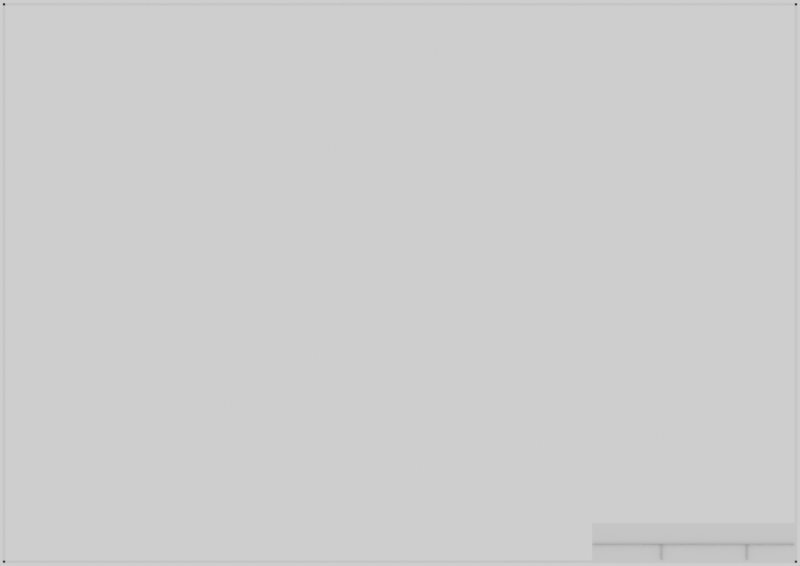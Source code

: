 # Source: part_template.blend  (saved by Blender 2.80.74; exported with 4.5.12 LTS)
import bpy
from mathutils import Matrix  # noqa: F401  (used for matrix-valued properties, if any)

bpy.ops.wm.read_factory_settings(use_empty=True)
scene = bpy.context.scene
scene.name = 'Main2d'

# ---- collections
col_collection = bpy.data.collections.new('Collection'); scene.collection.children.link(col_collection)
col_text = bpy.data.collections.new('Text'); scene.collection.children.link(col_text)

# ---- materials (node trees are filled in below, after node groups)
mat_material = bpy.data.materials.new('Material')
mat_text = bpy.data.materials.new('Text')

# ---- material node trees
mat_material.use_nodes = True; mat_material.node_tree.nodes.clear()
_N = mat_material.node_tree.nodes; _L = mat_material.node_tree.links
n0 = _N.new('ShaderNodeOutputMaterial'); n0.name = 'Material Output'; n0.location = (300, 300)
n1 = _N.new('ShaderNodeBsdfPrincipled'); n1.name = 'Principled BSDF'; n1.location = (10, 300)
n1.distribution = 'GGX'
n1.subsurface_method = 'BURLEY'
n1.inputs[3].default_value = 1.45
n1.inputs[27].default_value = (0.0, 0.0, 0.0, 1.0)
n1.inputs[28].default_value = 1.0
_L.new(n1.outputs[0], n0.inputs[0])
n0.is_active_output = True
mat_text.use_nodes = True; mat_text.node_tree.nodes.clear()
_N = mat_text.node_tree.nodes; _L = mat_text.node_tree.links
n0 = _N.new('ShaderNodeOutputMaterial'); n0.name = 'Material Output'; n0.location = (300, 300)
n1 = _N.new('ShaderNodeEmission'); n1.name = 'Emission'; n1.location = (10, 300)
n1.inputs[0].default_value = (0.0, 0.0, 0.0, 1.0)
_L.new(n1.outputs[0], n0.inputs[0])
n0.is_active_output = True

# ---- world
world_world = bpy.data.worlds.new('World'); scene.world = world_world
world_world.use_nodes = True; world_world.node_tree.nodes.clear()
_N = world_world.node_tree.nodes; _L = world_world.node_tree.links
n0 = _N.new('ShaderNodeOutputWorld'); n0.name = 'World Output'; n0.location = (300, 300)
n1 = _N.new('ShaderNodeBackground'); n1.name = 'Background'; n1.location = (10, 300)
n1.inputs[0].default_value = (1.0, 1.0, 1.0, 1.0)
_L.new(n1.outputs[0], n0.inputs[0])
n0.is_active_output = True
world_world.color = (0.05088, 0.05088, 0.05088)
world_world.use_sun_shadow = False
world_world.sun_shadow_jitter_overblur = 0.0

# ---- cameras
cam_camera = bpy.data.cameras.new('Camera')
cam_camera.type = 'ORTHO'
cam_camera.clip_end = 100.0
cam_camera.ortho_scale = 30.0

# ---- meshes
me_plane = bpy.data.meshes.new('Plane')
me_plane.from_pydata([(-14.9, 19.5, 0.0), (-14.8, -1.5, 0.0), (-14.9, -1.5, 0.0), (14.8, -1.5, 0.0), (14.9, -1.5, 0.0), (14.8, 19.5, 0.0), (14.9, 19.5, 0.0), (-14.8, 19.5, 0.0), (14.9, 19.5, 0.0), (-14.9, 19.4, 0.0), (-14.9, 19.5, 0.0), (14.9, 19.4, 0.0), (14.9, -1.4, 0.0), (-14.9, -1.5, 0.0), (-14.9, -1.4, 0.0), (14.9, -1.5, 0.0), (14.8, -1.4, 0.0), (14.8, -0.8, 0.1), (7.2, -1.4, 0.0), (14.8, -0.8, 0.0), (14.8, -4.172e-07, 0.0), (7.2, -4.172e-07, 0.0), (9.8, -1.4, 0.0), (9.8, -0.8, 0.0), (9.8, -1.4, 0.1), (9.8, -0.8, 0.1), (13.0, -1.4, 0.0), (13.0, -0.8, 0.0), (13.0, -1.4, 0.1), (13.0, -0.8, 0.1), (7.2, -0.8, 0.1), (7.2, -0.8, 0.0)], [], [(3, 4, 6, 5), (2, 1, 7, 0), (10, 9, 11, 8), (14, 13, 15, 12), (17, 19, 31, 30), (22, 23, 25, 24), (26, 27, 29, 28), (16, 20, 21, 18)])
_uv = me_plane.uv_layers.new(name='UVMap')
_uv.uv.foreach_set('vector', [0.0, 0.0, 0.0, 0.0, 0.0, 0.0, 0.0, 0.0, 0.0, 0.0, 0.0, 0.0, 0.0, 0.0, 0.0, 0.0, 0.0, 0.0, 0.0, 0.0, 0.0, 0.0, 0.0, 0.0, 0.0, 0.0, 0.0, 0.0, 0.0, 0.0, 0.0, 0.0, 0.0, 0.0, 0.0, 0.0, 0.0, 0.0, 0.0, 0.0, 0.0, 0.0, 0.0, 0.0, 0.0, 0.0, 0.0, 0.0, 0.0, 0.0, 0.0, 0.0, 0.0, 0.0, 0.0, 0.0, 0.0, 0.0, 0.0, 0.0, 0.0, 0.0, 0.0, 0.0])
me_plane.use_remesh_preserve_volume = False
me_plane.use_remesh_preserve_attributes = False
me_plane.use_mirror_vertex_groups = False
me_plane.update()
me_plane_001 = bpy.data.meshes.new('Plane.001')
me_plane_001.from_pydata([(9.0, -1.2, 0.0), (8.0, -1.2, 0.0), (8.0, -1.0, 0.0), (8.3, -1.16, 0.0), (8.1, -1.2, 0.0), (8.6, -1.2, 0.0), (8.6, -1.16, 0.0), (8.7, -1.2, 0.0), (8.8, -1.2, 0.0), (6.9, -1.2, 0.1), (6.7, -1.2, 0.1), (6.6, -1.2, 0.1), (7.0, -1.2, 0.0), (6.1, -1.16, 0.1), (7.5, -1.2, 0.0), (7.5, -1.1, 0.0), (6.1, -1.2, 0.1), (7.4, -1.16, 0.0), (6.3, -1.16, 0.1), (7.3, -1.16, 0.0), (6.4, -1.2, 0.1), (7.2, -1.16, 0.0), (7.1, -1.2, 0.0), (7.1, -1.16, 0.0), (7.6, -1.2, 0.0), (6.0, -1.2, 0.1), (7.7, -1.2, 0.0), (7.7, -1.16, 0.0), (7.9, -1.2, 0.1), (7.8, -1.16, 0.1), (7.8, -1.2, 0.1), (7.9, -1.16, 0.0), (7.6, -1.16, 0.1), (6.0, -1.0, 0.0), (6.5, -1.2, 0.0), (6.5, -1.1, 0.0), (7.2, -1.2, 0.1), (6.4, -1.16, 0.0), (6.3, -1.2, 0.0), (7.3, -1.2, 0.1), (6.2, -1.2, 0.0), (6.2, -1.16, 0.0), (7.4, -1.2, 0.1), (7.0, -1.0, 0.1), (8.9, -1.16, 0.1), (6.6, -1.16, 0.0), (8.9, -1.2, 0.1), (6.7, -1.16, 0.0), (6.8, -1.2, 0.0), (6.8, -1.16, 0.0), (8.8, -1.16, 0.1), (6.9, -1.16, 0.0), (8.7, -1.16, 0.1), (8.1, -1.16, 0.1), (8.2, -1.16, 0.1), (8.2, -1.2, 0.1), (8.3, -1.2, 0.1), (9.0, -1.0, 0.0), (8.4, -1.16, 0.1), (8.4, -1.2, 0.1), (8.5, -1.1, 0.1), (8.5, -1.2, 0.1), (8.5, -1.2, 0.0), (8.5, -1.1, 0.0), (8.4, -1.2, 0.0), (8.4, -1.16, 0.0), (8.3, -1.2, 0.0), (9.0, -1.0, 0.1), (8.2, -1.2, 0.0), (8.2, -1.16, 0.0), (6.9, -1.16, 0.1), (8.1, -1.16, 0.0), (6.8, -1.16, 0.1), (6.8, -1.2, 0.1), (6.7, -1.16, 0.1), (8.7, -1.16, 0.0), (6.6, -1.16, 0.1), (8.8, -1.16, 0.0), (8.9, -1.2, 0.0), (8.9, -1.16, 0.0), (6.2, -1.16, 0.1), (7.0, -1.0, 0.0), (6.2, -1.2, 0.1), (6.3, -1.2, 0.1), (7.4, -1.2, 0.0), (6.4, -1.16, 0.1), (7.3, -1.2, 0.0), (6.5, -1.1, 0.1), (7.2, -1.2, 0.0), (6.5, -1.2, 0.1), (6.0, -1.0, 0.1), (7.9, -1.16, 0.1), (7.7, -1.16, 0.1), (7.6, -1.16, 0.0), (7.7, -1.2, 0.1), (7.6, -1.2, 0.1), (7.8, -1.2, 0.0), (7.8, -1.16, 0.0), (7.9, -1.2, 0.0), (7.1, -1.16, 0.1), (6.0, -1.2, 0.0), (7.1, -1.2, 0.1), (7.2, -1.16, 0.1), (7.3, -1.16, 0.1), (6.4, -1.2, 0.0), (7.4, -1.16, 0.1), (7.5, -1.1, 0.1), (6.3, -1.16, 0.0), (7.5, -1.2, 0.1), (7.0, -1.2, 0.1), (6.1, -1.2, 0.0), (6.1, -1.16, 0.0), (6.6, -1.2, 0.0), (8.8, -1.2, 0.1), (6.7, -1.2, 0.0), (8.7, -1.2, 0.1), (8.6, -1.16, 0.1), (8.6, -1.2, 0.1), (6.9, -1.2, 0.0), (8.1, -1.2, 0.1), (8.3, -1.16, 0.1), (8.0, -1.0, 0.1), (8.0, -1.2, 0.1), (9.0, -1.2, 0.1)], [], [(98, 31, 91, 28), (26, 27, 92, 94), (24, 93, 32, 95), (88, 21, 102, 36), (96, 97, 29, 30), (68, 69, 54, 55), (22, 23, 99, 101), (86, 19, 103, 39), (48, 49, 72, 73), (84, 17, 105, 42), (1, 2, 121, 122), (64, 65, 58, 59), (12, 81, 43, 109), (62, 63, 60, 61), (8, 77, 50, 113), (0, 100, 25, 123), (7, 75, 52, 115), (14, 15, 106, 108), (40, 41, 80, 82), (118, 51, 70, 9), (4, 71, 53, 119), (114, 47, 74, 10), (110, 111, 13, 16), (66, 3, 120, 56), (112, 45, 76, 11), (57, 0, 123, 67), (34, 35, 87, 89), (38, 107, 18, 83), (78, 79, 44, 46), (104, 37, 85, 20), (5, 6, 116, 117), (100, 33, 90, 25)])
_uv = me_plane_001.uv_layers.new(name='UVMap')
_uv.uv.foreach_set('vector', [0.0, 0.0, 0.0, 0.0, 0.0, 0.0, 0.0, 0.0, 0.0, 0.0, 0.0, 0.0, 0.0, 0.0, 0.0, 0.0, 0.0, 0.0, 0.0, 0.0, 0.0, 0.0, 0.0, 0.0, 0.0, 0.0, 0.0, 0.0, 0.0, 0.0, 0.0, 0.0, 0.0, 0.0, 0.0, 0.0, 0.0, 0.0, 0.0, 0.0, 0.0, 0.0, 0.0, 0.0, 0.0, 0.0, 0.0, 0.0, 0.0, 0.0, 0.0, 0.0, 0.0, 0.0, 0.0, 0.0, 0.0, 0.0, 0.0, 0.0, 0.0, 0.0, 0.0, 0.0, 0.0, 0.0, 0.0, 0.0, 0.0, 0.0, 0.0, 0.0, 0.0, 0.0, 0.0, 0.0, 0.0, 0.0, 0.0, 0.0, 0.0, 0.0, 0.0, 0.0, 0.0, 0.0, 0.0, 0.0, 0.0, 0.0, 0.0, 0.0, 0.0, 0.0, 0.0, 0.0, 0.0, 0.0, 0.0, 0.0, 0.0, 0.0, 0.0, 0.0, 0.0, 0.0, 0.0, 0.0, 0.0, 0.0, 0.0, 0.0, 0.0, 0.0, 0.0, 0.0, 0.0, 0.0, 0.0, 0.0, 0.0, 0.0, 0.0, 0.0, 0.0, 0.0, 0.0, 0.0, 0.0, 0.0, 0.0, 0.0, 0.0, 0.0, 0.0, 0.0, 0.0, 0.0, 0.0, 0.0, 0.0, 0.0, 0.0, 0.0, 0.0, 0.0, 0.0, 0.0, 0.0, 0.0, 0.0, 0.0, 0.0, 0.0, 0.0, 0.0, 0.0, 0.0, 0.0, 0.0, 0.0, 0.0, 0.0, 0.0, 0.0, 0.0, 0.0, 0.0, 0.0, 0.0, 0.0, 0.0, 0.0, 0.0, 0.0, 0.0, 0.0, 0.0, 0.0, 0.0, 0.0, 0.0, 0.0, 0.0, 0.0, 0.0, 0.0, 0.0, 0.0, 0.0, 0.0, 0.0, 0.0, 0.0, 0.0, 0.0, 0.0, 0.0, 0.0, 0.0, 0.0, 0.0, 0.0, 0.0, 0.0, 0.0, 0.0, 0.0, 0.0, 0.0, 0.0, 0.0, 0.0, 0.0, 0.0, 0.0, 0.0, 0.0, 0.0, 0.0, 0.0, 0.0, 0.0, 0.0, 0.0, 0.0, 0.0, 0.0, 0.0, 0.0, 0.0, 0.0, 0.0, 0.0, 0.0, 0.0, 0.0, 0.0, 0.0, 0.0, 0.0, 0.0, 0.0, 0.0, 0.0, 0.0, 0.0, 0.0, 0.0, 0.0, 0.0, 0.0, 0.0, 0.0, 0.0, 0.0])
me_plane_001.materials.append(mat_material)
me_plane_001.use_remesh_preserve_volume = False
me_plane_001.use_remesh_preserve_attributes = False
me_plane_001.use_mirror_vertex_groups = False
me_plane_001.update()

# ---- curves / text
txt_text_001 = bpy.data.curves.new('Text.001', 'FONT')
txt_text_001.dimensions = '2D'
txt_text_001.body = 'Designer: sdfgeoff'
txt_text_001.materials.append(mat_text)
txt_text_001.use_path_clamp = True
txt_text_001.size = 0.3
txt_text_002 = bpy.data.curves.new('Text.002', 'FONT')
txt_text_002.dimensions = '2D'
txt_text_002.body = 'Project: Turbo Track'
txt_text_002.materials.append(mat_text)
txt_text_002.use_path_clamp = True
txt_text_002.size = 0.3
txt_text_004 = bpy.data.curves.new('Text.004', 'FONT')
txt_text_004.dimensions = '2D'
txt_text_004.body = 'Drawing Name'
txt_text_004.materials.append(mat_text)
txt_text_004.use_path_clamp = True
txt_text_004.size = 0.6
txt_text_006 = bpy.data.curves.new('Text.006', 'FONT')
txt_text_006.dimensions = '2D'
txt_text_006.body = 'v12345677'
txt_text_006.materials.append(mat_text)
txt_text_006.use_path_clamp = True
txt_text_006.size = 0.2

# ---- objects
ob_camera = bpy.data.objects.new('Camera', cam_camera)
ob_replace_001 = bpy.data.objects.new('REPLACE.001', None)
ob_replace_002 = bpy.data.objects.new('REPLACE.002', None)
ob_replace_003 = bpy.data.objects.new('REPLACE.003', None)
ob_plane = bpy.data.objects.new('Plane', me_plane)
ob_plane_001 = bpy.data.objects.new('Plane.001', me_plane_001)
ob_author = bpy.data.objects.new('Author', txt_text_001)
ob_project = bpy.data.objects.new('Project', txt_text_002)
ob_drawingname = bpy.data.objects.new('DrawingName', txt_text_004)
ob_versionhash = bpy.data.objects.new('VersionHash', txt_text_006)

# ---- transforms, parenting, visibility, modifiers, constraints
ob_camera.location = (0.0, 0.0, 19.0)
ob_camera.lock_rotations_4d = False
ob_camera.empty_display_type = 'ARROWS'
ob_camera.color = (0.0, 0.0, 0.0, 0.0)
ob_camera.display_type = 'WIRE'
ob_camera.lineart.crease_threshold = 0.0
ob_replace_001.location = (-7.0, 4.0, 0.0)
ob_replace_001.rotation_euler = (1.042e-14, 6.283, -1.571)
ob_replace_001.lineart.crease_threshold = 0.0
ob_replace_002.location = (-7.0, -5.0, 0.0)
ob_replace_002.rotation_euler = (-1.571, 4.712, 0.0)
ob_replace_002.lineart.crease_threshold = 0.0
ob_replace_003.location = (7.0, -5.0, 0.0)
ob_replace_003.rotation_euler = (-1.571, 6.283, 0.0)
ob_replace_003.lineart.crease_threshold = 0.0
ob_plane.location = (0.0, -9.0, 0.0)
ob_plane.lineart.crease_threshold = 0.0
ob_plane_001.location = (-2.0, -9.0, 0.0)
ob_plane_001.lineart.crease_threshold = 0.0
ob_author.location = (7.4, -10.2, 0.0)
ob_author.lineart.crease_threshold = 0.0
ob_project.location = (10.0, -10.2, 0.0)
ob_project.lineart.crease_threshold = 0.0
ob_drawingname.location = (7.4, -9.6, 0.0)
ob_drawingname.lineart.crease_threshold = 0.0
ob_versionhash.location = (13.2, -10.2, 0.0)
ob_versionhash.lineart.crease_threshold = 0.0

# ---- collection membership
col_collection.objects.link(ob_camera)
col_collection.objects.link(ob_replace_001)
col_collection.objects.link(ob_replace_002)
col_collection.objects.link(ob_replace_003)
col_collection.objects.link(ob_plane)
col_collection.objects.link(ob_plane_001)
col_text.objects.link(ob_author)
col_text.objects.link(ob_project)
col_text.objects.link(ob_drawingname)
col_text.objects.link(ob_versionhash)
def _layer_coll(name, lc=None):
    lc = lc or bpy.context.view_layer.layer_collection
    for c in lc.children:
        if c.name == name: return c
        r = _layer_coll(name, c)
        if r: return r
_layer_coll('Text').exclude = True

# ---- scene / render settings (as saved in the file)
scene.camera = ob_camera
scene.frame_start = 1; scene.frame_end = 250; scene.frame_set(1)
scene.render.engine = 'CYCLES'
scene.render.resolution_x = 2970
scene.render.resolution_y = 2100
scene.render.resolution_percentage = 50
scene.render.use_freestyle = True
scene.cycles.use_denoising = False
scene.cycles.samples = 1
scene.cycles.sampling_pattern = 'TABULATED_SOBOL'
scene.cycles.use_adaptive_sampling = False
scene.cycles.use_light_tree = False
scene.cycles.caustics_reflective = False
scene.cycles.caustics_refractive = False
scene.cycles.max_bounces = 0
scene.cycles.diffuse_bounces = 0
scene.cycles.glossy_bounces = 0
scene.cycles.transmission_bounces = 0
scene.cycles.transparent_max_bounces = 0
scene.cycles.volume_max_steps = 2
scene.view_settings.view_transform = 'Filmic'
bpy.context.view_layer.update()
